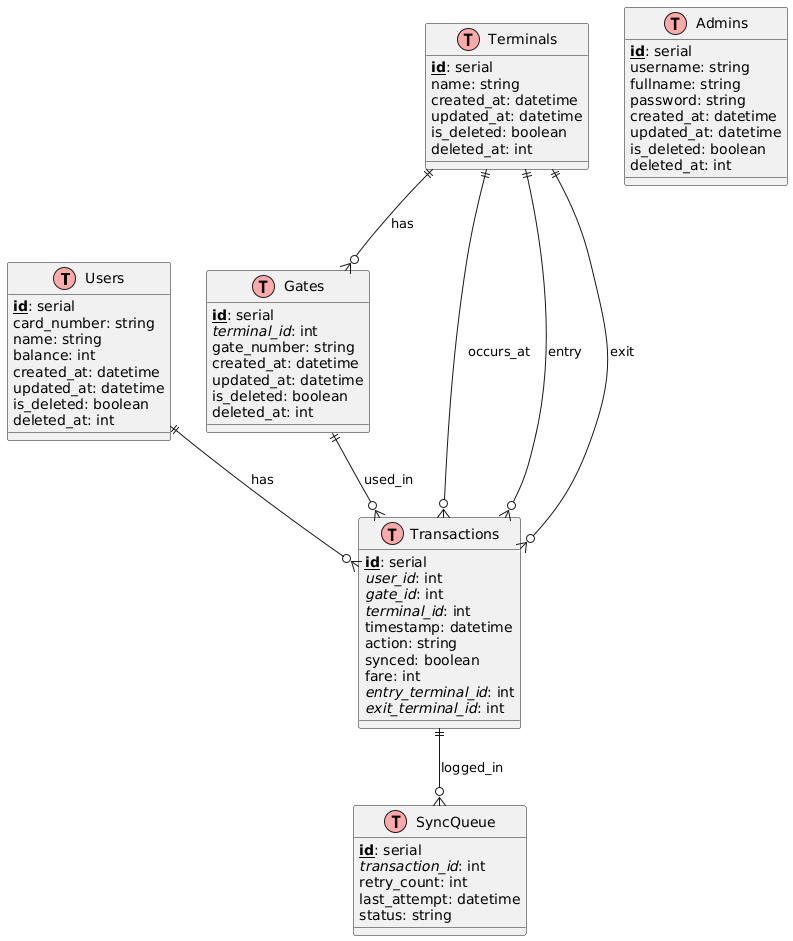

The diagram above was rendered by PlantUML. Its source (embedded in the PNG):
@startuml
!define Table(name,desc) class name as "desc" << (T,#FFAAAA) >>
!define primary_key(x) <u><b>x</b></u>
!define fk(x) <i>x</i>

' =======================
' Tables
' =======================

Table(Users, "Users") {
  primary_key(id): serial
  card_number: string
  name: string
  balance: int
  created_at: datetime
  updated_at: datetime
  is_deleted: boolean
  deleted_at: int
}

Table(Terminals, "Terminals") {
  primary_key(id): serial
  name: string
  created_at: datetime
  updated_at: datetime
  is_deleted: boolean
  deleted_at: int
}

Table(Gates, "Gates") {
  primary_key(id): serial
  fk(terminal_id): int
  gate_number: string
  created_at: datetime
  updated_at: datetime
  is_deleted: boolean
  deleted_at: int
}

Table(Transactions, "Transactions") {
  primary_key(id): serial
  fk(user_id): int
  fk(gate_id): int
  fk(terminal_id): int
  timestamp: datetime
  action: string
  synced: boolean
  fare: int
  fk(entry_terminal_id): int
  fk(exit_terminal_id): int
}

Table(Admins, "Admins") {
  primary_key(id): serial
  username: string
  fullname: string
  password: string
  created_at: datetime
  updated_at: datetime
  is_deleted: boolean
  deleted_at: int
}

Table(SyncQueue, "SyncQueue") {
  primary_key(id): serial
  fk(transaction_id): int
  retry_count: int
  last_attempt: datetime
  status: string
}

' =======================
' Relationships
' =======================

Users ||--o{ Transactions : has
Terminals ||--o{ Gates : has
Gates ||--o{ Transactions : used_in
Terminals ||--o{ Transactions : occurs_at
Terminals ||--o{ Transactions : entry
Terminals ||--o{ Transactions : exit
Transactions ||--o{ SyncQueue : logged_in
@enduml